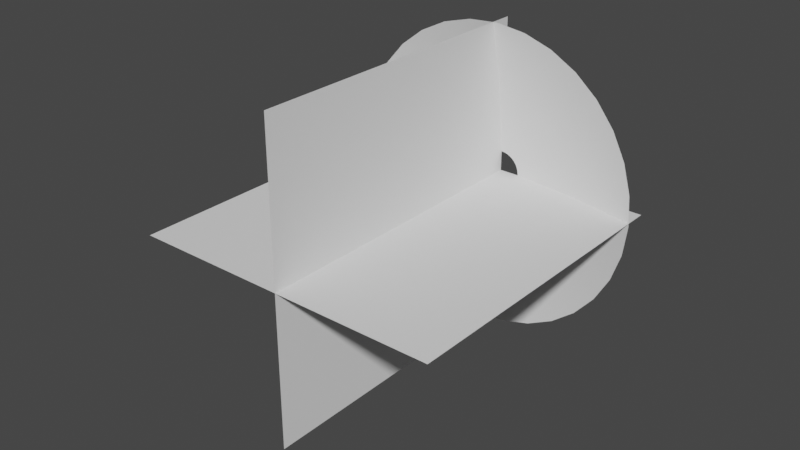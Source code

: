 # Source: untitled.blend  (saved by Blender 3.6.11; exported with 4.5.12 LTS)
import bpy
from mathutils import Matrix  # noqa: F401  (used for matrix-valued properties, if any)

bpy.ops.wm.read_factory_settings(use_empty=True)
scene = bpy.context.scene
scene.name = 'Scene'

# ---- collections
col_collection = bpy.data.collections.new('Collection'); scene.collection.children.link(col_collection)

# ---- world
world_world = bpy.data.worlds.new('World'); scene.world = world_world
world_world.use_nodes = True; world_world.node_tree.nodes.clear()
_N = world_world.node_tree.nodes; _L = world_world.node_tree.links
n0 = _N.new('ShaderNodeOutputWorld'); n0.name = 'World Output'; n0.location = (300, 300)
n1 = _N.new('ShaderNodeBackground'); n1.name = 'Background'; n1.location = (10, 300)
n1.inputs[0].default_value = (0.05088, 0.05088, 0.05088, 1.0)
_L.new(n1.outputs[0], n0.inputs[0])
n0.is_active_output = True
world_world.color = (0.05088, 0.05088, 0.05088)
world_world.use_sun_shadow = False
world_world.sun_shadow_jitter_overblur = 0.0

# ---- meshes
me_circle_001 = bpy.data.meshes.new('Circle.001')
me_circle_001.from_pydata([(0.0, 1.0, 0.1447), (-0.1951, 0.9808, 0.1447), (-0.3827, 0.9239, 0.1447), (-0.5556, 0.8315, 0.1447), (-0.7071, 0.7071, 0.1447), (-0.8315, 0.5556, 0.1447), (-0.9239, 0.3827, 0.1447), (-0.9808, 0.1951, 0.1447), (-1.0, 0.0, 0.1447), (-0.9808, -0.1951, 0.1447), (-0.9239, -0.3827, 0.1447), (-0.8315, -0.5556, 0.1447), (-0.7071, -0.7071, 0.1447), (-0.5556, -0.8315, 0.1447), (-0.3827, -0.9239, 0.1447), (-0.1951, -0.9808, 0.1447), (0.0, -1.0, 0.1447), (0.1951, -0.9808, 0.1447), (0.3827, -0.9239, 0.1447), (0.5556, -0.8315, 0.1447), (0.7071, -0.7071, 0.1447), (0.8315, -0.5556, 0.1447), (0.9239, -0.3827, 0.1447), (0.9808, -0.1951, 0.1447), (1.0, 0.0, 0.1447), (0.9808, 0.1951, 0.1447), (0.9239, 0.3827, 0.1447), (0.8315, 0.5556, 0.1447), (0.7071, 0.7071, 0.1447), (0.5556, 0.8315, 0.1447), (0.3827, 0.9239, 0.1447), (0.1951, 0.9808, 0.1447), (-1.054e-08, 0.1292, 0.0), (-0.0252, 0.1267, 0.0), (-0.04944, 0.1194, 0.0), (-0.07177, 0.1074, 0.0), (-0.09135, 0.09135, 0.0), (-0.1074, 0.07177, 0.0), (-0.1194, 0.04944, 0.0), (-0.1267, 0.0252, 0.0), (-0.1292, 1.298e-08, 0.0), (-0.1267, -0.0252, 0.0), (-0.1194, -0.04944, 0.0), (-0.1074, -0.07177, 0.0), (-0.09135, -0.09135, 0.0), (-0.07177, -0.1074, 0.0), (-0.04944, -0.1194, 0.0), (-0.0252, -0.1267, 0.0), (-1.054e-08, -0.1292, 0.0), (0.0252, -0.1267, 0.0), (0.04944, -0.1194, 0.0), (0.07177, -0.1074, 0.0), (0.09135, -0.09135, 0.0), (0.1074, -0.07177, 0.0), (0.1194, -0.04944, 0.0), (0.1267, -0.0252, 0.0), (0.1292, 1.298e-08, 0.0), (0.1267, 0.0252, 0.0), (0.1194, 0.04944, 0.0), (0.1074, 0.07177, 0.0), (0.09135, 0.09135, 0.0), (0.07177, 0.1074, 0.0), (0.04944, 0.1194, 0.0), (0.0252, 0.1267, 0.0), (0.5537, -0.1101, 0.05106), (0.5646, 6.488e-09, 0.05106), (-0.5216, -0.2161, 0.05106), (-0.4694, -0.3137, 0.05106), (0.5537, 0.1101, 0.05106), (-0.3992, -0.3992, 0.05106), (0.5216, 0.2161, 0.05106), (-0.3137, -0.4694, 0.05106), (0.4694, 0.3137, 0.05106), (-0.2161, -0.5216, 0.05106), (-5.272e-09, 0.5646, 0.05106), (-0.1101, 0.5537, 0.05106), (0.3992, 0.3992, 0.05106), (-0.1101, -0.5537, 0.05106), (-0.2161, 0.5216, 0.05106), (0.3137, 0.4694, 0.05106), (-5.272e-09, -0.5646, 0.05106), (-0.3137, 0.4694, 0.05106), (0.2161, 0.5216, 0.05106), (0.1101, -0.5537, 0.05106), (-0.3992, 0.3992, 0.05106), (0.1101, 0.5537, 0.05106), (0.2161, -0.5216, 0.05106), (-0.4694, 0.3137, 0.05106), (0.3137, -0.4694, 0.05106), (-0.5216, 0.2161, 0.05106), (0.3992, -0.3992, 0.05106), (-0.5537, 0.1101, 0.05106), (0.4694, -0.3137, 0.05106), (-0.5646, 6.488e-09, 0.05106), (0.5216, -0.2161, 0.05106), (-0.5537, -0.1101, 0.05106)], [], [(65, 64, 55, 56), (67, 66, 42, 43), (68, 65, 56, 57), (69, 67, 43, 44), (70, 68, 57, 58), (71, 69, 44, 45), (72, 70, 58, 59), (73, 71, 45, 46), (75, 74, 32, 33), (76, 72, 59, 60), (77, 73, 46, 47), (78, 75, 33, 34), (79, 76, 60, 61), (80, 77, 47, 48), (81, 78, 34, 35), (82, 79, 61, 62), (83, 80, 48, 49), (84, 81, 35, 36), (85, 82, 62, 63), (86, 83, 49, 50), (87, 84, 36, 37), (74, 85, 63, 32), (88, 86, 50, 51), (89, 87, 37, 38), (90, 88, 51, 52), (91, 89, 38, 39), (92, 90, 52, 53), (93, 91, 39, 40), (94, 92, 53, 54), (95, 93, 40, 41), (64, 94, 54, 55), (66, 95, 41, 42), (10, 9, 95, 66), (23, 22, 94, 64), (9, 8, 93, 95), (22, 21, 92, 94), (8, 7, 91, 93), (21, 20, 90, 92), (7, 6, 89, 91), (20, 19, 88, 90), (6, 5, 87, 89), (19, 18, 86, 88), (0, 31, 85, 74), (5, 4, 84, 87), (18, 17, 83, 86), (31, 30, 82, 85), (4, 3, 81, 84), (17, 16, 80, 83), (30, 29, 79, 82), (3, 2, 78, 81), (16, 15, 77, 80), (29, 28, 76, 79), (2, 1, 75, 78), (15, 14, 73, 77), (28, 27, 72, 76), (1, 0, 74, 75), (14, 13, 71, 73), (27, 26, 70, 72), (13, 12, 69, 71), (26, 25, 68, 70), (12, 11, 67, 69), (25, 24, 65, 68), (11, 10, 66, 67), (24, 23, 64, 65)])
me_circle_001.polygons.foreach_set('use_smooth', [True] * 64)
_uv = me_circle_001.uv_layers.new(name='UVMap')
_uv.uv.foreach_set('vector', [0.4096, 0.4979, 0.3785, 0.4979, 0.3785, 0.9958, 0.4096, 0.9958, 1.0, 0.4979, 0.9689, 0.4979, 0.9689, 0.9958, 1.0, 0.9958, 0.4407, 0.4979, 0.4096, 0.4979, 0.4096, 0.9958, 0.4407, 0.9958, 0.03668, 0.4979, 0.005606, 0.4979, 0.005606, 0.9958, 0.03668, 0.9958, 0.4717, 0.4979, 0.4407, 0.4979, 0.4407, 0.9958, 0.4717, 0.9958, 0.06776, 0.4979, 0.03668, 0.4979, 0.03668, 0.9958, 0.06776, 0.9958, 0.5028, 0.4979, 0.4717, 0.4979, 0.4717, 0.9958, 0.5028, 0.9958, 0.09883, 0.4979, 0.06776, 0.4979, 0.06776, 0.9958, 0.09883, 0.9958, 0.6893, 0.4979, 0.6582, 0.4979, 0.6582, 0.9958, 0.6893, 0.9958, 0.5339, 0.4979, 0.5028, 0.4979, 0.5028, 0.9958, 0.5339, 0.9958, 0.1299, 0.4979, 0.09883, 0.4979, 0.09883, 0.9958, 0.1299, 0.9958, 0.7203, 0.4979, 0.6893, 0.4979, 0.6893, 0.9958, 0.7203, 0.9958, 0.565, 0.4979, 0.5339, 0.4979, 0.5339, 0.9958, 0.565, 0.9958, 0.161, 0.4979, 0.1299, 0.4979, 0.1299, 0.9958, 0.161, 0.9958, 0.7514, 0.4979, 0.7203, 0.4979, 0.7203, 0.9958, 0.7514, 0.9958, 0.596, 0.4979, 0.565, 0.4979, 0.565, 0.9958, 0.596, 0.9958, 0.1921, 0.4979, 0.161, 0.4979, 0.161, 0.9958, 0.1921, 0.9958, 0.7825, 0.4979, 0.7514, 0.4979, 0.7514, 0.9958, 0.7825, 0.9958, 0.6271, 0.4979, 0.596, 0.4979, 0.596, 0.9958, 0.6271, 0.9958, 0.2231, 0.4979, 0.1921, 0.4979, 0.1921, 0.9958, 0.2231, 0.9958, 0.8136, 0.4979, 0.7825, 0.4979, 0.7825, 0.9958, 0.8136, 0.9958, 0.6582, 0.4979, 0.6271, 0.4979, 0.6271, 0.9958, 0.6582, 0.9958, 0.2542, 0.4979, 0.2231, 0.4979, 0.2231, 0.9958, 0.2542, 0.9958, 0.8446, 0.4979, 0.8136, 0.4979, 0.8136, 0.9958, 0.8446, 0.9958, 0.2853, 0.4979, 0.2542, 0.4979, 0.2542, 0.9958, 0.2853, 0.9958, 0.8757, 0.4979, 0.8446, 0.4979, 0.8446, 0.9958, 0.8757, 0.9958, 0.3164, 0.4979, 0.2853, 0.4979, 0.2853, 0.9958, 0.3164, 0.9958, 0.9068, 0.4979, 0.8757, 0.4979, 0.8757, 0.9958, 0.9068, 0.9958, 0.3474, 0.4979, 0.3164, 0.4979, 0.3164, 0.9958, 0.3474, 0.9958, 0.9379, 0.4979, 0.9068, 0.4979, 0.9068, 0.9958, 0.9379, 0.9958, 0.3785, 0.4979, 0.3474, 0.4979, 0.3474, 0.9958, 0.3785, 0.9958, 0.9689, 0.4979, 0.9379, 0.4979, 0.9379, 0.9958, 0.9689, 0.9958, 0.9689, -2.98e-08, 0.9379, -2.98e-08, 0.9379, 0.4979, 0.9689, 0.4979, 0.3785, -2.98e-08, 0.3474, -2.98e-08, 0.3474, 0.4979, 0.3785, 0.4979, 0.9379, -2.98e-08, 0.9068, -2.98e-08, 0.9068, 0.4979, 0.9379, 0.4979, 0.3474, -2.98e-08, 0.3164, -2.98e-08, 0.3164, 0.4979, 0.3474, 0.4979, 0.9068, -2.98e-08, 0.8757, -2.98e-08, 0.8757, 0.4979, 0.9068, 0.4979, 0.3164, -2.98e-08, 0.2853, -2.98e-08, 0.2853, 0.4979, 0.3164, 0.4979, 0.8757, -2.98e-08, 0.8446, -2.98e-08, 0.8446, 0.4979, 0.8757, 0.4979, 0.2853, -2.98e-08, 0.2542, -2.98e-08, 0.2542, 0.4979, 0.2853, 0.4979, 0.8446, -2.98e-08, 0.8136, -2.98e-08, 0.8136, 0.4979, 0.8446, 0.4979, 0.2542, -2.98e-08, 0.2231, -2.98e-08, 0.2231, 0.4979, 0.2542, 0.4979, 0.6582, -2.98e-08, 0.6271, -2.98e-08, 0.6271, 0.4979, 0.6582, 0.4979, 0.8136, -2.98e-08, 0.7825, -2.98e-08, 0.7825, 0.4979, 0.8136, 0.4979, 0.2231, -2.98e-08, 0.1921, -2.98e-08, 0.1921, 0.4979, 0.2231, 0.4979, 0.6271, -2.98e-08, 0.596, -2.98e-08, 0.596, 0.4979, 0.6271, 0.4979, 0.7825, -2.98e-08, 0.7514, -2.98e-08, 0.7514, 0.4979, 0.7825, 0.4979, 0.1921, -2.98e-08, 0.161, -2.98e-08, 0.161, 0.4979, 0.1921, 0.4979, 0.596, -2.98e-08, 0.565, -2.98e-08, 0.565, 0.4979, 0.596, 0.4979, 0.7514, -2.98e-08, 0.7203, -2.98e-08, 0.7203, 0.4979, 0.7514, 0.4979, 0.161, -2.98e-08, 0.1299, -2.98e-08, 0.1299, 0.4979, 0.161, 0.4979, 0.565, -2.98e-08, 0.5339, -2.98e-08, 0.5339, 0.4979, 0.565, 0.4979, 0.7203, -2.98e-08, 0.6893, -2.98e-08, 0.6893, 0.4979, 0.7203, 0.4979, 0.1299, -2.98e-08, 0.09883, -2.98e-08, 0.09883, 0.4979, 0.1299, 0.4979, 0.5339, -2.98e-08, 0.5028, -2.98e-08, 0.5028, 0.4979, 0.5339, 0.4979, 0.6893, -2.98e-08, 0.6582, -2.98e-08, 0.6582, 0.4979, 0.6893, 0.4979, 0.09883, -2.98e-08, 0.06776, -2.98e-08, 0.06776, 0.4979, 0.09883, 0.4979, 0.5028, -2.98e-08, 0.4717, -2.98e-08, 0.4717, 0.4979, 0.5028, 0.4979, 0.06776, -2.98e-08, 0.03668, -2.98e-08, 0.03668, 0.4979, 0.06776, 0.4979, 0.4717, -2.98e-08, 0.4407, -2.98e-08, 0.4407, 0.4979, 0.4717, 0.4979, 0.03668, -2.98e-08, 0.005606, -2.98e-08, 0.005606, 0.4979, 0.03668, 0.4979, 0.4407, -2.98e-08, 0.4096, -2.98e-08, 0.4096, 0.4979, 0.4407, 0.4979, 1.0, -2.98e-08, 0.9689, -2.98e-08, 0.9689, 0.4979, 1.0, 0.4979, 0.4096, -2.98e-08, 0.3785, -2.98e-08, 0.3785, 0.4979, 0.4096, 0.4979])
me_circle_001.update()
me_plane = bpy.data.meshes.new('Plane')
me_plane.from_pydata([(-1.0, 0.0, 0.0), (1.0, 0.0, 0.0), (-1.0, 2.0, 0.0), (1.0, 2.0, 0.0), (3.576e-07, 3.576e-07, -1.0), (2.98e-07, -2.384e-07, 1.0), (-2.98e-07, 2.0, -1.0), (-3.576e-07, 2.0, 1.0)], [], [(0, 1, 3, 2), (4, 5, 7, 6)])
_uv = me_plane.uv_layers.new(name='UVMap')
_uv.uv.foreach_set('vector', [0.0, 1.192e-07, 1.0, 0.0, 1.0, 1.0, 1.192e-07, 1.0, 0.0, 1.192e-07, 1.0, 0.0, 1.0, 1.0, 1.192e-07, 1.0])
me_plane.update()

# ---- objects
ob_muzzle_cone = bpy.data.objects.new('muzzle cone', me_circle_001)
ob_muzzle_planes = bpy.data.objects.new('muzzle planes', me_plane)

# ---- transforms, parenting, visibility, modifiers, constraints
ob_muzzle_cone.location = (0.0, 0.0, 0.0)
ob_muzzle_cone.rotation_euler = (1.571, 0.2201, 9.779e-09)
ob_muzzle_planes.location = (0.0, 0.0, 0.0)
ob_muzzle_planes.rotation_euler = (0.0, -0.0, -3.142)

# ---- collection membership
col_collection.objects.link(ob_muzzle_cone)
col_collection.objects.link(ob_muzzle_planes)

# ---- scene / render settings (as saved in the file)
scene.frame_start = 1; scene.frame_end = 250; scene.frame_set(1)
scene.render.engine = 'BLENDER_EEVEE_NEXT'
scene.cycles.sampling_pattern = 'TABULATED_SOBOL'
scene.view_settings.view_transform = 'Filmic'
bpy.context.view_layer.update()

# ---- added for rendering (the .blend has no active camera and no usable light): camera, sun
cam_auto = bpy.data.cameras.new('AutoCamera')
cam_auto.lens = 50.0
cam_auto.sensor_width = 36.0
cam_auto.clip_end = 1000.0
ob_auto_camera = bpy.data.objects.new('AutoCamera', cam_auto)
scene.collection.objects.link(ob_auto_camera)
ob_auto_camera.location = (3.6319, -5.35828, 2.90552)
ob_auto_camera.rotation_euler = (1.09748, -7.21219e-08, 0.694738)
scene.camera = ob_auto_camera
light_auto_sun = bpy.data.lights.new('AutoSun', 'SUN')
light_auto_sun.energy = 3.0
light_auto_sun.angle = 0.0523599
ob_auto_sun = bpy.data.objects.new('AutoSun', light_auto_sun)
scene.collection.objects.link(ob_auto_sun)
ob_auto_sun.rotation_euler = (0.872665, 0.174533, 0.523599)
bpy.context.view_layer.update()
